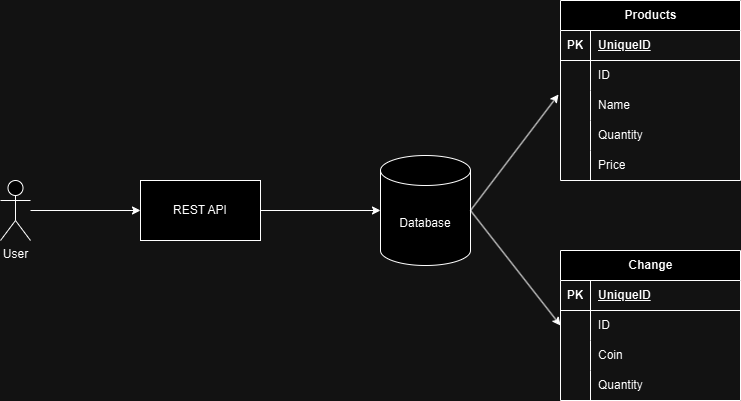

The diagram above was exported from draw.io. Its source (the exported page's mxGraphModel, read from the mxfile embedded in the PNG):
<mxGraphModel dx="1232" dy="1097" grid="1" gridSize="10" guides="1" tooltips="1" connect="1" arrows="1" fold="1" page="1" pageScale="1" pageWidth="850" pageHeight="1100" math="0" shadow="0">
  <root>
    <mxCell id="0" />
    <mxCell id="1" parent="0" />
    <mxCell id="3angI0bEOK2zebRLrhPs-2" value="REST API" style="rounded=0;whiteSpace=wrap;html=1;" vertex="1" parent="1">
      <mxGeometry x="210" y="500" width="120" height="60" as="geometry" />
    </mxCell>
    <mxCell id="3angI0bEOK2zebRLrhPs-4" style="edgeStyle=orthogonalEdgeStyle;rounded=0;orthogonalLoop=1;jettySize=auto;html=1;entryX=0;entryY=0.5;entryDx=0;entryDy=0;" edge="1" parent="1" source="3angI0bEOK2zebRLrhPs-3" target="3angI0bEOK2zebRLrhPs-2">
      <mxGeometry relative="1" as="geometry" />
    </mxCell>
    <mxCell id="3angI0bEOK2zebRLrhPs-3" value="User" style="shape=umlActor;verticalLabelPosition=bottom;verticalAlign=top;html=1;outlineConnect=0;" vertex="1" parent="1">
      <mxGeometry x="70" y="500" width="30" height="60" as="geometry" />
    </mxCell>
    <mxCell id="3angI0bEOK2zebRLrhPs-15" value="Database" style="shape=cylinder3;whiteSpace=wrap;html=1;boundedLbl=1;backgroundOutline=1;size=15;" vertex="1" parent="1">
      <mxGeometry x="450" y="475" width="90" height="110" as="geometry" />
    </mxCell>
    <mxCell id="3angI0bEOK2zebRLrhPs-16" value="Products" style="shape=table;startSize=30;container=1;collapsible=1;childLayout=tableLayout;fixedRows=1;rowLines=0;fontStyle=1;align=center;resizeLast=1;html=1;" vertex="1" parent="1">
      <mxGeometry x="630" y="320" width="180" height="180" as="geometry" />
    </mxCell>
    <mxCell id="3angI0bEOK2zebRLrhPs-17" value="" style="shape=tableRow;horizontal=0;startSize=0;swimlaneHead=0;swimlaneBody=0;fillColor=none;collapsible=0;dropTarget=0;points=[[0,0.5],[1,0.5]];portConstraint=eastwest;top=0;left=0;right=0;bottom=1;" vertex="1" parent="3angI0bEOK2zebRLrhPs-16">
      <mxGeometry y="30" width="180" height="30" as="geometry" />
    </mxCell>
    <mxCell id="3angI0bEOK2zebRLrhPs-18" value="PK" style="shape=partialRectangle;connectable=0;fillColor=none;top=0;left=0;bottom=0;right=0;fontStyle=1;overflow=hidden;whiteSpace=wrap;html=1;" vertex="1" parent="3angI0bEOK2zebRLrhPs-17">
      <mxGeometry width="30" height="30" as="geometry">
        <mxRectangle width="30" height="30" as="alternateBounds" />
      </mxGeometry>
    </mxCell>
    <mxCell id="3angI0bEOK2zebRLrhPs-19" value="UniqueID" style="shape=partialRectangle;connectable=0;fillColor=none;top=0;left=0;bottom=0;right=0;align=left;spacingLeft=6;fontStyle=5;overflow=hidden;whiteSpace=wrap;html=1;" vertex="1" parent="3angI0bEOK2zebRLrhPs-17">
      <mxGeometry x="30" width="150" height="30" as="geometry">
        <mxRectangle width="150" height="30" as="alternateBounds" />
      </mxGeometry>
    </mxCell>
    <mxCell id="3angI0bEOK2zebRLrhPs-20" value="" style="shape=tableRow;horizontal=0;startSize=0;swimlaneHead=0;swimlaneBody=0;fillColor=none;collapsible=0;dropTarget=0;points=[[0,0.5],[1,0.5]];portConstraint=eastwest;top=0;left=0;right=0;bottom=0;" vertex="1" parent="3angI0bEOK2zebRLrhPs-16">
      <mxGeometry y="60" width="180" height="30" as="geometry" />
    </mxCell>
    <mxCell id="3angI0bEOK2zebRLrhPs-21" value="" style="shape=partialRectangle;connectable=0;fillColor=none;top=0;left=0;bottom=0;right=0;editable=1;overflow=hidden;whiteSpace=wrap;html=1;" vertex="1" parent="3angI0bEOK2zebRLrhPs-20">
      <mxGeometry width="30" height="30" as="geometry">
        <mxRectangle width="30" height="30" as="alternateBounds" />
      </mxGeometry>
    </mxCell>
    <mxCell id="3angI0bEOK2zebRLrhPs-22" value="ID" style="shape=partialRectangle;connectable=0;fillColor=none;top=0;left=0;bottom=0;right=0;align=left;spacingLeft=6;overflow=hidden;whiteSpace=wrap;html=1;" vertex="1" parent="3angI0bEOK2zebRLrhPs-20">
      <mxGeometry x="30" width="150" height="30" as="geometry">
        <mxRectangle width="150" height="30" as="alternateBounds" />
      </mxGeometry>
    </mxCell>
    <mxCell id="3angI0bEOK2zebRLrhPs-23" value="" style="shape=tableRow;horizontal=0;startSize=0;swimlaneHead=0;swimlaneBody=0;fillColor=none;collapsible=0;dropTarget=0;points=[[0,0.5],[1,0.5]];portConstraint=eastwest;top=0;left=0;right=0;bottom=0;" vertex="1" parent="3angI0bEOK2zebRLrhPs-16">
      <mxGeometry y="90" width="180" height="30" as="geometry" />
    </mxCell>
    <mxCell id="3angI0bEOK2zebRLrhPs-24" value="" style="shape=partialRectangle;connectable=0;fillColor=none;top=0;left=0;bottom=0;right=0;editable=1;overflow=hidden;whiteSpace=wrap;html=1;" vertex="1" parent="3angI0bEOK2zebRLrhPs-23">
      <mxGeometry width="30" height="30" as="geometry">
        <mxRectangle width="30" height="30" as="alternateBounds" />
      </mxGeometry>
    </mxCell>
    <mxCell id="3angI0bEOK2zebRLrhPs-25" value="Name" style="shape=partialRectangle;connectable=0;fillColor=none;top=0;left=0;bottom=0;right=0;align=left;spacingLeft=6;overflow=hidden;whiteSpace=wrap;html=1;" vertex="1" parent="3angI0bEOK2zebRLrhPs-23">
      <mxGeometry x="30" width="150" height="30" as="geometry">
        <mxRectangle width="150" height="30" as="alternateBounds" />
      </mxGeometry>
    </mxCell>
    <mxCell id="3angI0bEOK2zebRLrhPs-26" value="" style="shape=tableRow;horizontal=0;startSize=0;swimlaneHead=0;swimlaneBody=0;fillColor=none;collapsible=0;dropTarget=0;points=[[0,0.5],[1,0.5]];portConstraint=eastwest;top=0;left=0;right=0;bottom=0;" vertex="1" parent="3angI0bEOK2zebRLrhPs-16">
      <mxGeometry y="120" width="180" height="30" as="geometry" />
    </mxCell>
    <mxCell id="3angI0bEOK2zebRLrhPs-27" value="" style="shape=partialRectangle;connectable=0;fillColor=none;top=0;left=0;bottom=0;right=0;editable=1;overflow=hidden;whiteSpace=wrap;html=1;" vertex="1" parent="3angI0bEOK2zebRLrhPs-26">
      <mxGeometry width="30" height="30" as="geometry">
        <mxRectangle width="30" height="30" as="alternateBounds" />
      </mxGeometry>
    </mxCell>
    <mxCell id="3angI0bEOK2zebRLrhPs-28" value="Quantity" style="shape=partialRectangle;connectable=0;fillColor=none;top=0;left=0;bottom=0;right=0;align=left;spacingLeft=6;overflow=hidden;whiteSpace=wrap;html=1;" vertex="1" parent="3angI0bEOK2zebRLrhPs-26">
      <mxGeometry x="30" width="150" height="30" as="geometry">
        <mxRectangle width="150" height="30" as="alternateBounds" />
      </mxGeometry>
    </mxCell>
    <mxCell id="3angI0bEOK2zebRLrhPs-32" value="" style="shape=tableRow;horizontal=0;startSize=0;swimlaneHead=0;swimlaneBody=0;fillColor=none;collapsible=0;dropTarget=0;points=[[0,0.5],[1,0.5]];portConstraint=eastwest;top=0;left=0;right=0;bottom=0;" vertex="1" parent="3angI0bEOK2zebRLrhPs-16">
      <mxGeometry y="150" width="180" height="30" as="geometry" />
    </mxCell>
    <mxCell id="3angI0bEOK2zebRLrhPs-33" value="" style="shape=partialRectangle;connectable=0;fillColor=none;top=0;left=0;bottom=0;right=0;editable=1;overflow=hidden;whiteSpace=wrap;html=1;" vertex="1" parent="3angI0bEOK2zebRLrhPs-32">
      <mxGeometry width="30" height="30" as="geometry">
        <mxRectangle width="30" height="30" as="alternateBounds" />
      </mxGeometry>
    </mxCell>
    <mxCell id="3angI0bEOK2zebRLrhPs-34" value="Price" style="shape=partialRectangle;connectable=0;fillColor=none;top=0;left=0;bottom=0;right=0;align=left;spacingLeft=6;overflow=hidden;whiteSpace=wrap;html=1;" vertex="1" parent="3angI0bEOK2zebRLrhPs-32">
      <mxGeometry x="30" width="150" height="30" as="geometry">
        <mxRectangle width="150" height="30" as="alternateBounds" />
      </mxGeometry>
    </mxCell>
    <mxCell id="3angI0bEOK2zebRLrhPs-35" value="Change" style="shape=table;startSize=30;container=1;collapsible=1;childLayout=tableLayout;fixedRows=1;rowLines=0;fontStyle=1;align=center;resizeLast=1;html=1;" vertex="1" parent="1">
      <mxGeometry x="630" y="570" width="180" height="150" as="geometry" />
    </mxCell>
    <mxCell id="3angI0bEOK2zebRLrhPs-36" value="" style="shape=tableRow;horizontal=0;startSize=0;swimlaneHead=0;swimlaneBody=0;fillColor=none;collapsible=0;dropTarget=0;points=[[0,0.5],[1,0.5]];portConstraint=eastwest;top=0;left=0;right=0;bottom=1;" vertex="1" parent="3angI0bEOK2zebRLrhPs-35">
      <mxGeometry y="30" width="180" height="30" as="geometry" />
    </mxCell>
    <mxCell id="3angI0bEOK2zebRLrhPs-37" value="PK" style="shape=partialRectangle;connectable=0;fillColor=none;top=0;left=0;bottom=0;right=0;fontStyle=1;overflow=hidden;whiteSpace=wrap;html=1;" vertex="1" parent="3angI0bEOK2zebRLrhPs-36">
      <mxGeometry width="30" height="30" as="geometry">
        <mxRectangle width="30" height="30" as="alternateBounds" />
      </mxGeometry>
    </mxCell>
    <mxCell id="3angI0bEOK2zebRLrhPs-38" value="UniqueID" style="shape=partialRectangle;connectable=0;fillColor=none;top=0;left=0;bottom=0;right=0;align=left;spacingLeft=6;fontStyle=5;overflow=hidden;whiteSpace=wrap;html=1;" vertex="1" parent="3angI0bEOK2zebRLrhPs-36">
      <mxGeometry x="30" width="150" height="30" as="geometry">
        <mxRectangle width="150" height="30" as="alternateBounds" />
      </mxGeometry>
    </mxCell>
    <mxCell id="3angI0bEOK2zebRLrhPs-39" value="" style="shape=tableRow;horizontal=0;startSize=0;swimlaneHead=0;swimlaneBody=0;fillColor=none;collapsible=0;dropTarget=0;points=[[0,0.5],[1,0.5]];portConstraint=eastwest;top=0;left=0;right=0;bottom=0;" vertex="1" parent="3angI0bEOK2zebRLrhPs-35">
      <mxGeometry y="60" width="180" height="30" as="geometry" />
    </mxCell>
    <mxCell id="3angI0bEOK2zebRLrhPs-40" value="" style="shape=partialRectangle;connectable=0;fillColor=none;top=0;left=0;bottom=0;right=0;editable=1;overflow=hidden;whiteSpace=wrap;html=1;" vertex="1" parent="3angI0bEOK2zebRLrhPs-39">
      <mxGeometry width="30" height="30" as="geometry">
        <mxRectangle width="30" height="30" as="alternateBounds" />
      </mxGeometry>
    </mxCell>
    <mxCell id="3angI0bEOK2zebRLrhPs-41" value="ID" style="shape=partialRectangle;connectable=0;fillColor=none;top=0;left=0;bottom=0;right=0;align=left;spacingLeft=6;overflow=hidden;whiteSpace=wrap;html=1;" vertex="1" parent="3angI0bEOK2zebRLrhPs-39">
      <mxGeometry x="30" width="150" height="30" as="geometry">
        <mxRectangle width="150" height="30" as="alternateBounds" />
      </mxGeometry>
    </mxCell>
    <mxCell id="3angI0bEOK2zebRLrhPs-42" value="" style="shape=tableRow;horizontal=0;startSize=0;swimlaneHead=0;swimlaneBody=0;fillColor=none;collapsible=0;dropTarget=0;points=[[0,0.5],[1,0.5]];portConstraint=eastwest;top=0;left=0;right=0;bottom=0;" vertex="1" parent="3angI0bEOK2zebRLrhPs-35">
      <mxGeometry y="90" width="180" height="30" as="geometry" />
    </mxCell>
    <mxCell id="3angI0bEOK2zebRLrhPs-43" value="" style="shape=partialRectangle;connectable=0;fillColor=none;top=0;left=0;bottom=0;right=0;editable=1;overflow=hidden;whiteSpace=wrap;html=1;" vertex="1" parent="3angI0bEOK2zebRLrhPs-42">
      <mxGeometry width="30" height="30" as="geometry">
        <mxRectangle width="30" height="30" as="alternateBounds" />
      </mxGeometry>
    </mxCell>
    <mxCell id="3angI0bEOK2zebRLrhPs-44" value="Coin" style="shape=partialRectangle;connectable=0;fillColor=none;top=0;left=0;bottom=0;right=0;align=left;spacingLeft=6;overflow=hidden;whiteSpace=wrap;html=1;" vertex="1" parent="3angI0bEOK2zebRLrhPs-42">
      <mxGeometry x="30" width="150" height="30" as="geometry">
        <mxRectangle width="150" height="30" as="alternateBounds" />
      </mxGeometry>
    </mxCell>
    <mxCell id="3angI0bEOK2zebRLrhPs-45" value="" style="shape=tableRow;horizontal=0;startSize=0;swimlaneHead=0;swimlaneBody=0;fillColor=none;collapsible=0;dropTarget=0;points=[[0,0.5],[1,0.5]];portConstraint=eastwest;top=0;left=0;right=0;bottom=0;" vertex="1" parent="3angI0bEOK2zebRLrhPs-35">
      <mxGeometry y="120" width="180" height="30" as="geometry" />
    </mxCell>
    <mxCell id="3angI0bEOK2zebRLrhPs-46" value="" style="shape=partialRectangle;connectable=0;fillColor=none;top=0;left=0;bottom=0;right=0;editable=1;overflow=hidden;whiteSpace=wrap;html=1;" vertex="1" parent="3angI0bEOK2zebRLrhPs-45">
      <mxGeometry width="30" height="30" as="geometry">
        <mxRectangle width="30" height="30" as="alternateBounds" />
      </mxGeometry>
    </mxCell>
    <mxCell id="3angI0bEOK2zebRLrhPs-47" value="Quantity" style="shape=partialRectangle;connectable=0;fillColor=none;top=0;left=0;bottom=0;right=0;align=left;spacingLeft=6;overflow=hidden;whiteSpace=wrap;html=1;" vertex="1" parent="3angI0bEOK2zebRLrhPs-45">
      <mxGeometry x="30" width="150" height="30" as="geometry">
        <mxRectangle width="150" height="30" as="alternateBounds" />
      </mxGeometry>
    </mxCell>
    <mxCell id="3angI0bEOK2zebRLrhPs-52" value="" style="endArrow=classic;html=1;rounded=0;exitX=1;exitY=0.5;exitDx=0;exitDy=0;exitPerimeter=0;entryX=-0.011;entryY=0.133;entryDx=0;entryDy=0;entryPerimeter=0;" edge="1" parent="1" source="3angI0bEOK2zebRLrhPs-15" target="3angI0bEOK2zebRLrhPs-23">
      <mxGeometry width="50" height="50" relative="1" as="geometry">
        <mxPoint x="400" y="590" as="sourcePoint" />
        <mxPoint x="450" y="540" as="targetPoint" />
      </mxGeometry>
    </mxCell>
    <mxCell id="3angI0bEOK2zebRLrhPs-53" value="" style="endArrow=classic;html=1;rounded=0;exitX=1;exitY=0.5;exitDx=0;exitDy=0;exitPerimeter=0;entryX=0;entryY=0.5;entryDx=0;entryDy=0;" edge="1" parent="1" source="3angI0bEOK2zebRLrhPs-15" target="3angI0bEOK2zebRLrhPs-39">
      <mxGeometry width="50" height="50" relative="1" as="geometry">
        <mxPoint x="550" y="540" as="sourcePoint" />
        <mxPoint x="638" y="424" as="targetPoint" />
      </mxGeometry>
    </mxCell>
    <mxCell id="3angI0bEOK2zebRLrhPs-54" style="edgeStyle=orthogonalEdgeStyle;rounded=0;orthogonalLoop=1;jettySize=auto;html=1;entryX=0;entryY=0.5;entryDx=0;entryDy=0;entryPerimeter=0;" edge="1" parent="1" source="3angI0bEOK2zebRLrhPs-2" target="3angI0bEOK2zebRLrhPs-15">
      <mxGeometry relative="1" as="geometry" />
    </mxCell>
  </root>
</mxGraphModel>